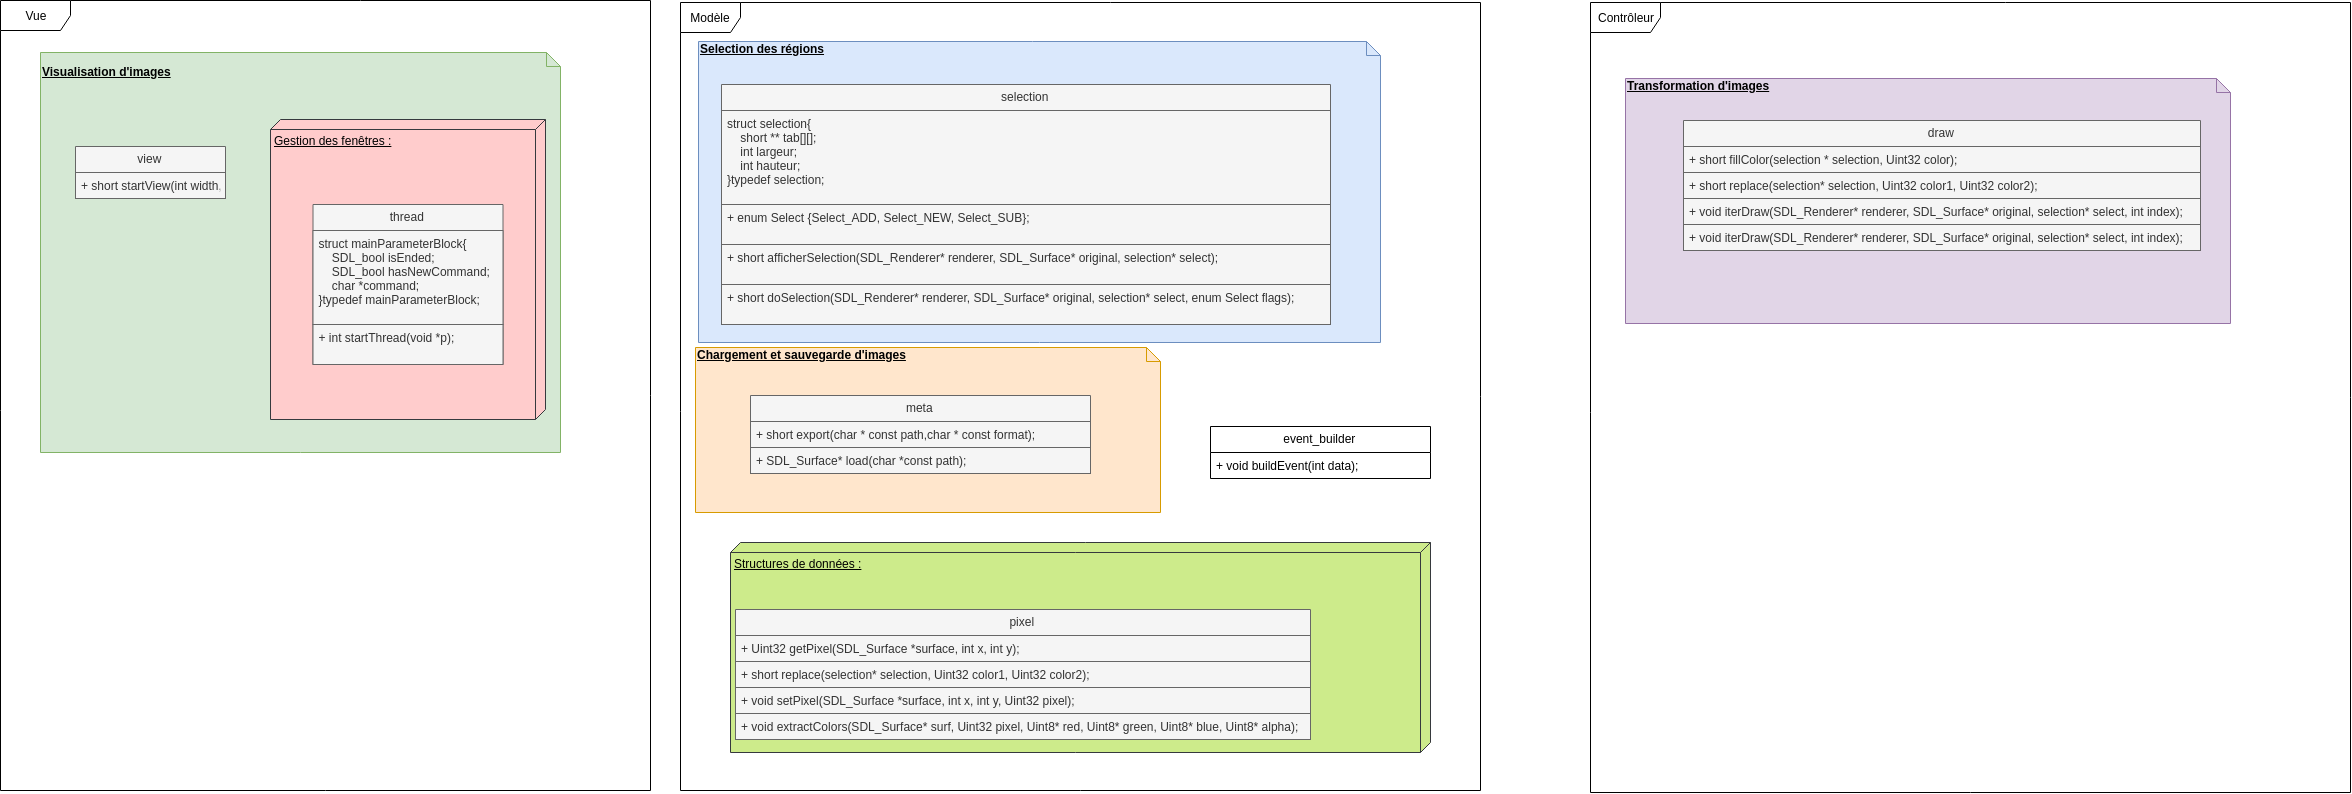

The diagram above was exported from draw.io. Its source (the exported page's mxGraphModel, read from the mxfile embedded in the PNG):
<mxGraphModel dx="1896" dy="1084" grid="1" gridSize="10" guides="1" tooltips="1" connect="1" arrows="1" fold="1" page="1" pageScale="1" pageWidth="850" pageHeight="1100" background="#ffffff" math="0" shadow="0">
  <root>
    <mxCell id="0" />
    <mxCell id="1" parent="0" />
    <mxCell id="n3lHkddimhkTlu914T9U-102" value="Modèle" style="shape=umlFrame;whiteSpace=wrap;html=1;" parent="1" vertex="1">
      <mxGeometry x="730" y="270" width="800" height="788" as="geometry" />
    </mxCell>
    <mxCell id="n3lHkddimhkTlu914T9U-107" value="Structures de données :" style="verticalAlign=top;align=left;spacingTop=8;spacingLeft=2;spacingRight=12;shape=cube;size=10;direction=south;fontStyle=4;html=1;fillColor=#cdeb8b;strokeColor=#36393d;" parent="1" vertex="1">
      <mxGeometry x="780" y="810" width="700" height="210" as="geometry" />
    </mxCell>
    <mxCell id="n3lHkddimhkTlu914T9U-105" value="Contrôleur" style="shape=umlFrame;whiteSpace=wrap;html=1;gradientColor=none;width=70;height=30;" parent="1" vertex="1">
      <mxGeometry x="1640" y="270" width="760" height="790" as="geometry" />
    </mxCell>
    <mxCell id="n3lHkddimhkTlu914T9U-100" value="Vue" style="shape=umlFrame;whiteSpace=wrap;html=1;width=70;height=30;" parent="1" vertex="1">
      <mxGeometry x="50" y="268" width="650" height="790" as="geometry" />
    </mxCell>
    <mxCell id="n3lHkddimhkTlu914T9U-95" value="&lt;p&gt;&lt;b&gt;&lt;u&gt;Visualisation d'images&lt;/u&gt;&lt;/b&gt;&lt;/p&gt;" style="shape=note;whiteSpace=wrap;html=1;size=14;verticalAlign=top;align=left;spacingTop=-6;fillColor=#d5e8d4;strokeColor=#82b366;" parent="1" vertex="1">
      <mxGeometry x="90" y="320" width="520" height="400" as="geometry" />
    </mxCell>
    <mxCell id="n3lHkddimhkTlu914T9U-101" value="Gestion des fenêtres :" style="verticalAlign=top;align=left;spacingTop=8;spacingLeft=2;spacingRight=12;shape=cube;size=10;direction=south;fontStyle=4;html=1;fillColor=#ffcccc;strokeColor=#36393d;" parent="1" vertex="1">
      <mxGeometry x="320" y="387" width="275" height="300" as="geometry" />
    </mxCell>
    <mxCell id="n3lHkddimhkTlu914T9U-99" value="&lt;b&gt;&lt;u&gt;Transformation d'images&lt;/u&gt;&lt;/b&gt;" style="shape=note;whiteSpace=wrap;html=1;size=14;verticalAlign=top;align=left;spacingTop=-6;fillColor=#e1d5e7;strokeColor=#9673a6;" parent="1" vertex="1">
      <mxGeometry x="1675" y="346" width="605" height="245" as="geometry" />
    </mxCell>
    <mxCell id="n3lHkddimhkTlu914T9U-96" value="&lt;b&gt;&lt;u&gt;Chargement et sauvegarde d'images&lt;/u&gt;&lt;/b&gt;" style="shape=note;whiteSpace=wrap;html=1;size=14;verticalAlign=top;align=left;spacingTop=-6;fillColor=#ffe6cc;strokeColor=#d79b00;" parent="1" vertex="1">
      <mxGeometry x="745" y="615" width="465" height="165" as="geometry" />
    </mxCell>
    <mxCell id="n3lHkddimhkTlu914T9U-94" value="&lt;b&gt;&lt;u&gt;Selection des régions&lt;/u&gt;&lt;/b&gt;" style="shape=note;whiteSpace=wrap;html=1;size=14;verticalAlign=top;align=left;spacingTop=-6;fillColor=#dae8fc;strokeColor=#6c8ebf;" parent="1" vertex="1">
      <mxGeometry x="748" y="309" width="682" height="301" as="geometry" />
    </mxCell>
    <mxCell id="n3lHkddimhkTlu914T9U-22" value="draw" style="swimlane;fontStyle=0;childLayout=stackLayout;horizontal=1;startSize=26;fillColor=#f5f5f5;horizontalStack=0;resizeParent=1;resizeParentMax=0;resizeLast=0;collapsible=1;marginBottom=0;strokeColor=#666666;fontColor=#333333;" parent="1" vertex="1">
      <mxGeometry x="1733" y="388" width="517" height="130" as="geometry" />
    </mxCell>
    <mxCell id="n3lHkddimhkTlu914T9U-23" value="+ short fillColor(selection * selection, Uint32 color);&#10;&#10;" style="text;strokeColor=#666666;fillColor=#f5f5f5;align=left;verticalAlign=top;spacingLeft=4;spacingRight=4;overflow=hidden;rotatable=0;points=[[0,0.5],[1,0.5]];portConstraint=eastwest;fontColor=#333333;" parent="n3lHkddimhkTlu914T9U-22" vertex="1">
      <mxGeometry y="26" width="517" height="26" as="geometry" />
    </mxCell>
    <mxCell id="n3lHkddimhkTlu914T9U-24" value="+ short replace(selection* selection, Uint32 color1, Uint32 color2);&#10;&#10;" style="text;strokeColor=#666666;fillColor=#f5f5f5;align=left;verticalAlign=top;spacingLeft=4;spacingRight=4;overflow=hidden;rotatable=0;points=[[0,0.5],[1,0.5]];portConstraint=eastwest;fontColor=#333333;" parent="n3lHkddimhkTlu914T9U-22" vertex="1">
      <mxGeometry y="52" width="517" height="26" as="geometry" />
    </mxCell>
    <mxCell id="_-3z6neBh2nlCo1NmnxT-3" value="+ void iterDraw(SDL_Renderer* renderer, SDL_Surface* original, selection* select, int index);&#10;" style="text;strokeColor=#666666;fillColor=#f5f5f5;align=left;verticalAlign=top;spacingLeft=4;spacingRight=4;overflow=hidden;rotatable=0;points=[[0,0.5],[1,0.5]];portConstraint=eastwest;fontColor=#333333;" parent="n3lHkddimhkTlu914T9U-22" vertex="1">
      <mxGeometry y="78" width="517" height="26" as="geometry" />
    </mxCell>
    <mxCell id="_-3z6neBh2nlCo1NmnxT-4" value="+ void iterDraw(SDL_Renderer* renderer, SDL_Surface* original, selection* select, int index);&#10;" style="text;strokeColor=#666666;fillColor=#f5f5f5;align=left;verticalAlign=top;spacingLeft=4;spacingRight=4;overflow=hidden;rotatable=0;points=[[0,0.5],[1,0.5]];portConstraint=eastwest;fontColor=#333333;" parent="n3lHkddimhkTlu914T9U-22" vertex="1">
      <mxGeometry y="104" width="517" height="26" as="geometry" />
    </mxCell>
    <mxCell id="n3lHkddimhkTlu914T9U-42" value="thread" style="swimlane;fontStyle=0;childLayout=stackLayout;horizontal=1;startSize=26;fillColor=#f5f5f5;horizontalStack=0;resizeParent=1;resizeParentMax=0;resizeLast=0;collapsible=1;marginBottom=0;strokeColor=#666666;fontColor=#333333;" parent="1" vertex="1">
      <mxGeometry x="362.5" y="472" width="190" height="160" as="geometry" />
    </mxCell>
    <mxCell id="n3lHkddimhkTlu914T9U-43" value="struct mainParameterBlock{&#10;    SDL_bool isEnded;&#10;    SDL_bool hasNewCommand;&#10;    char *command;&#10;}typedef mainParameterBlock;&#10;" style="text;strokeColor=#666666;fillColor=#f5f5f5;align=left;verticalAlign=top;spacingLeft=4;spacingRight=4;overflow=hidden;rotatable=0;points=[[0,0.5],[1,0.5]];portConstraint=eastwest;fontColor=#333333;" parent="n3lHkddimhkTlu914T9U-42" vertex="1">
      <mxGeometry y="26" width="190" height="94" as="geometry" />
    </mxCell>
    <mxCell id="n3lHkddimhkTlu914T9U-44" value="+ int startThread(void *p);&#10;" style="text;strokeColor=#666666;fillColor=#f5f5f5;align=left;verticalAlign=top;spacingLeft=4;spacingRight=4;overflow=hidden;rotatable=0;points=[[0,0.5],[1,0.5]];portConstraint=eastwest;fontColor=#333333;" parent="n3lHkddimhkTlu914T9U-42" vertex="1">
      <mxGeometry y="120" width="190" height="40" as="geometry" />
    </mxCell>
    <mxCell id="n3lHkddimhkTlu914T9U-56" value="view" style="swimlane;fontStyle=0;childLayout=stackLayout;horizontal=1;startSize=26;fillColor=#f5f5f5;horizontalStack=0;resizeParent=1;resizeParentMax=0;resizeLast=0;collapsible=1;marginBottom=0;strokeColor=#666666;fontColor=#333333;" parent="1" vertex="1">
      <mxGeometry x="125" y="414" width="150" height="52" as="geometry" />
    </mxCell>
    <mxCell id="n3lHkddimhkTlu914T9U-57" value="+ short startView(int width, int height);&#10;" style="text;strokeColor=#666666;fillColor=#f5f5f5;align=left;verticalAlign=top;spacingLeft=4;spacingRight=4;overflow=hidden;rotatable=0;points=[[0,0.5],[1,0.5]];portConstraint=eastwest;fontColor=#333333;" parent="n3lHkddimhkTlu914T9U-56" vertex="1">
      <mxGeometry y="26" width="150" height="26" as="geometry" />
    </mxCell>
    <mxCell id="n3lHkddimhkTlu914T9U-63" value="pixel" style="swimlane;fontStyle=0;childLayout=stackLayout;horizontal=1;startSize=26;fillColor=#f5f5f5;horizontalStack=0;resizeParent=1;resizeParentMax=0;resizeLast=0;collapsible=1;marginBottom=0;strokeColor=#666666;fontColor=#333333;" parent="1" vertex="1">
      <mxGeometry x="785" y="877" width="575" height="130" as="geometry" />
    </mxCell>
    <mxCell id="n3lHkddimhkTlu914T9U-64" value="+ Uint32 getPixel(SDL_Surface *surface, int x, int y);&#10;" style="text;strokeColor=#666666;fillColor=#f5f5f5;align=left;verticalAlign=top;spacingLeft=4;spacingRight=4;overflow=hidden;rotatable=0;points=[[0,0.5],[1,0.5]];portConstraint=eastwest;fontColor=#333333;" parent="n3lHkddimhkTlu914T9U-63" vertex="1">
      <mxGeometry y="26" width="575" height="26" as="geometry" />
    </mxCell>
    <mxCell id="n3lHkddimhkTlu914T9U-65" value="+ short replace(selection* selection, Uint32 color1, Uint32 color2);&#10;&#10;" style="text;strokeColor=#666666;fillColor=#f5f5f5;align=left;verticalAlign=top;spacingLeft=4;spacingRight=4;overflow=hidden;rotatable=0;points=[[0,0.5],[1,0.5]];portConstraint=eastwest;fontColor=#333333;" parent="n3lHkddimhkTlu914T9U-63" vertex="1">
      <mxGeometry y="52" width="575" height="26" as="geometry" />
    </mxCell>
    <mxCell id="n3lHkddimhkTlu914T9U-67" value="+ void setPixel(SDL_Surface *surface, int x, int y, Uint32 pixel);" style="text;strokeColor=#666666;fillColor=#f5f5f5;align=left;verticalAlign=top;spacingLeft=4;spacingRight=4;overflow=hidden;rotatable=0;points=[[0,0.5],[1,0.5]];portConstraint=eastwest;fontColor=#333333;" parent="n3lHkddimhkTlu914T9U-63" vertex="1">
      <mxGeometry y="78" width="575" height="26" as="geometry" />
    </mxCell>
    <mxCell id="_-3z6neBh2nlCo1NmnxT-1" value="+ void extractColors(SDL_Surface* surf, Uint32 pixel, Uint8* red, Uint8* green, Uint8* blue, Uint8* alpha);" style="text;strokeColor=#666666;fillColor=#f5f5f5;align=left;verticalAlign=top;spacingLeft=4;spacingRight=4;overflow=hidden;rotatable=0;points=[[0,0.5],[1,0.5]];portConstraint=eastwest;fontColor=#333333;" parent="n3lHkddimhkTlu914T9U-63" vertex="1">
      <mxGeometry y="104" width="575" height="26" as="geometry" />
    </mxCell>
    <mxCell id="n3lHkddimhkTlu914T9U-69" value="meta" style="swimlane;fontStyle=0;childLayout=stackLayout;horizontal=1;startSize=26;fillColor=#f5f5f5;horizontalStack=0;resizeParent=1;resizeParentMax=0;resizeLast=0;collapsible=1;marginBottom=0;strokeColor=#666666;fontColor=#333333;" parent="1" vertex="1">
      <mxGeometry x="800" y="663" width="340" height="78" as="geometry" />
    </mxCell>
    <mxCell id="n3lHkddimhkTlu914T9U-70" value="+ short export(char * const path,char * const format);&#10;" style="text;strokeColor=#666666;fillColor=#f5f5f5;align=left;verticalAlign=top;spacingLeft=4;spacingRight=4;overflow=hidden;rotatable=0;points=[[0,0.5],[1,0.5]];portConstraint=eastwest;fontColor=#333333;" parent="n3lHkddimhkTlu914T9U-69" vertex="1">
      <mxGeometry y="26" width="340" height="26" as="geometry" />
    </mxCell>
    <mxCell id="n3lHkddimhkTlu914T9U-73" value="+ SDL_Surface* load(char *const path);" style="text;strokeColor=#666666;fillColor=#f5f5f5;align=left;verticalAlign=top;spacingLeft=4;spacingRight=4;overflow=hidden;rotatable=0;points=[[0,0.5],[1,0.5]];portConstraint=eastwest;fontColor=#333333;" parent="n3lHkddimhkTlu914T9U-69" vertex="1">
      <mxGeometry y="52" width="340" height="26" as="geometry" />
    </mxCell>
    <mxCell id="n3lHkddimhkTlu914T9U-81" value="selection" style="swimlane;fontStyle=0;childLayout=stackLayout;horizontal=1;startSize=26;fillColor=#f5f5f5;horizontalStack=0;resizeParent=1;resizeParentMax=0;resizeLast=0;collapsible=1;marginBottom=0;strokeColor=#666666;fontColor=#333333;" parent="1" vertex="1">
      <mxGeometry x="771" y="352" width="609" height="240" as="geometry" />
    </mxCell>
    <mxCell id="n3lHkddimhkTlu914T9U-82" value="struct selection{&#10;    short ** tab[][];&#10;    int largeur;&#10;    int hauteur;&#10;}typedef selection;&#10;" style="text;strokeColor=#666666;fillColor=#f5f5f5;align=left;verticalAlign=top;spacingLeft=4;spacingRight=4;overflow=hidden;rotatable=0;points=[[0,0.5],[1,0.5]];portConstraint=eastwest;fontColor=#333333;" parent="n3lHkddimhkTlu914T9U-81" vertex="1">
      <mxGeometry y="26" width="609" height="94" as="geometry" />
    </mxCell>
    <mxCell id="n3lHkddimhkTlu914T9U-83" value="+ enum Select {Select_ADD, Select_NEW, Select_SUB};&#10;" style="text;strokeColor=#666666;fillColor=#f5f5f5;align=left;verticalAlign=top;spacingLeft=4;spacingRight=4;overflow=hidden;rotatable=0;points=[[0,0.5],[1,0.5]];portConstraint=eastwest;fontColor=#333333;" parent="n3lHkddimhkTlu914T9U-81" vertex="1">
      <mxGeometry y="120" width="609" height="40" as="geometry" />
    </mxCell>
    <mxCell id="n3lHkddimhkTlu914T9U-84" value="+ short afficherSelection(SDL_Renderer* renderer, SDL_Surface* original, selection* select);&#10;" style="text;strokeColor=#666666;fillColor=#f5f5f5;align=left;verticalAlign=top;spacingLeft=4;spacingRight=4;overflow=hidden;rotatable=0;points=[[0,0.5],[1,0.5]];portConstraint=eastwest;fontColor=#333333;" parent="n3lHkddimhkTlu914T9U-81" vertex="1">
      <mxGeometry y="160" width="609" height="40" as="geometry" />
    </mxCell>
    <mxCell id="_-3z6neBh2nlCo1NmnxT-2" value="+ short doSelection(SDL_Renderer* renderer, SDL_Surface* original, selection* select, enum Select flags);&#10;" style="text;strokeColor=#666666;fillColor=#f5f5f5;align=left;verticalAlign=top;spacingLeft=4;spacingRight=4;overflow=hidden;rotatable=0;points=[[0,0.5],[1,0.5]];portConstraint=eastwest;fontColor=#333333;" parent="n3lHkddimhkTlu914T9U-81" vertex="1">
      <mxGeometry y="200" width="609" height="40" as="geometry" />
    </mxCell>
    <mxCell id="n3lHkddimhkTlu914T9U-88" value="event_builder" style="swimlane;fontStyle=0;childLayout=stackLayout;horizontal=1;startSize=26;fillColor=none;horizontalStack=0;resizeParent=1;resizeParentMax=0;resizeLast=0;collapsible=1;marginBottom=0;" parent="1" vertex="1">
      <mxGeometry x="1260" y="694" width="220" height="52" as="geometry" />
    </mxCell>
    <mxCell id="n3lHkddimhkTlu914T9U-89" value="+ void buildEvent(int data);&#10;" style="text;strokeColor=none;fillColor=none;align=left;verticalAlign=top;spacingLeft=4;spacingRight=4;overflow=hidden;rotatable=0;points=[[0,0.5],[1,0.5]];portConstraint=eastwest;" parent="n3lHkddimhkTlu914T9U-88" vertex="1">
      <mxGeometry y="26" width="220" height="26" as="geometry" />
    </mxCell>
  </root>
</mxGraphModel>